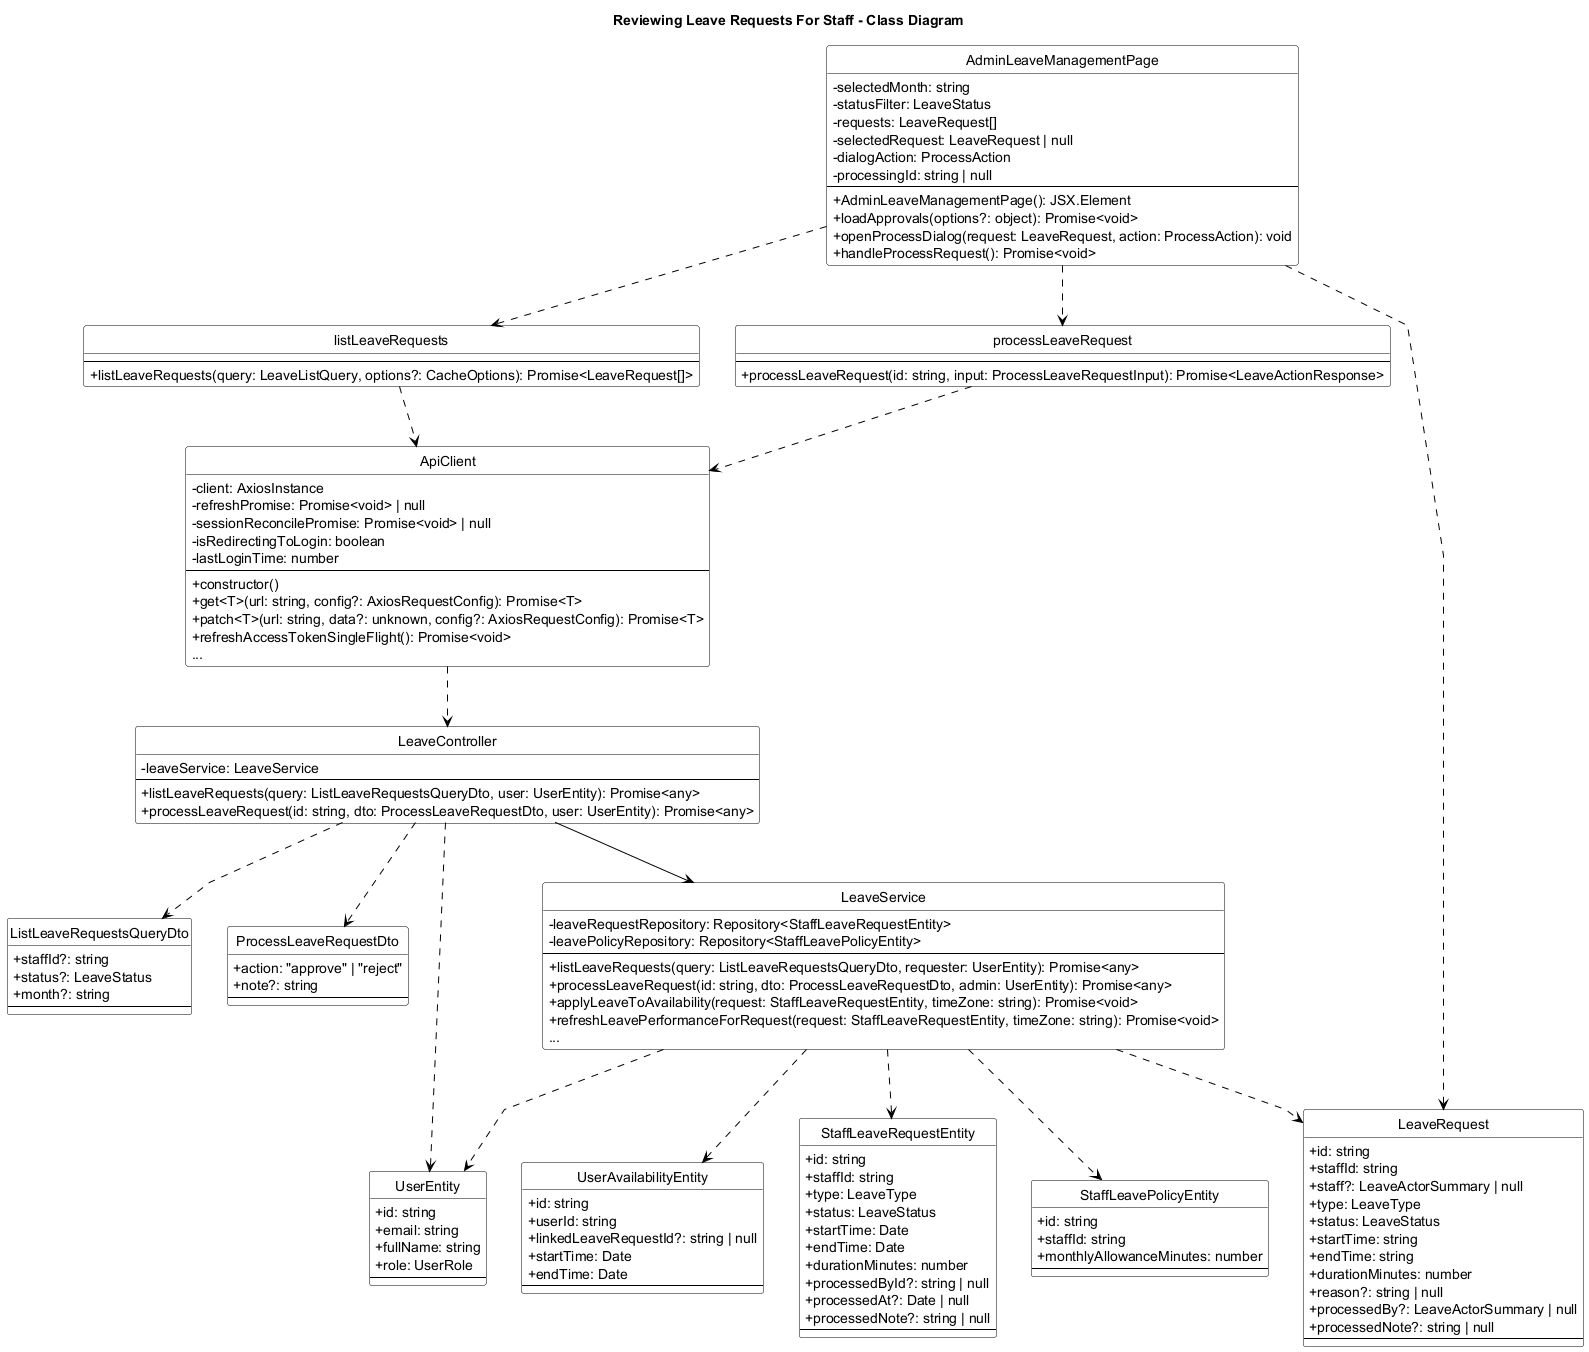

The diagram above was rendered by PlantUML. Its source (embedded in the PNG):
@startuml Reviewing_Leave_Requests_For_Staff_Class_Diagram
title Reviewing Leave Requests For Staff - Class Diagram
skinparam backgroundColor white
skinparam monochrome true
skinparam defaultFontColor black
skinparam ArrowColor black
skinparam classBorderColor black
skinparam classFontColor black
skinparam classBackgroundColor white
skinparam stereotypeFontColor black
skinparam linetype polyline
skinparam classAttributeIconSize 0
hide circle

skinparam classHeaderBackgroundColor white
skinparam classHeaderFontColor black

class AdminLeaveManagementPage {
    - selectedMonth: string
    - statusFilter: LeaveStatus
    - requests: LeaveRequest[]
    - selectedRequest: LeaveRequest | null
    - dialogAction: ProcessAction
    - processingId: string | null
    --
    + AdminLeaveManagementPage(): JSX.Element
    + loadApprovals(options?: object): Promise<void>
    + openProcessDialog(request: LeaveRequest, action: ProcessAction): void
    + handleProcessRequest(): Promise<void>
}

class listLeaveRequests {
    --
    + listLeaveRequests(query: LeaveListQuery, options?: CacheOptions): Promise<LeaveRequest[]>
}

class processLeaveRequest {
    --
    + processLeaveRequest(id: string, input: ProcessLeaveRequestInput): Promise<LeaveActionResponse>
}

class ApiClient {
    - client: AxiosInstance
    - refreshPromise: Promise<void> | null
    - sessionReconcilePromise: Promise<void> | null
    - isRedirectingToLogin: boolean
    - lastLoginTime: number
    --
    + constructor()
    + get<T>(url: string, config?: AxiosRequestConfig): Promise<T>
    + patch<T>(url: string, data?: unknown, config?: AxiosRequestConfig): Promise<T>
    + refreshAccessTokenSingleFlight(): Promise<void>
    ...
}

class LeaveController {
    - leaveService: LeaveService
    --
    + listLeaveRequests(query: ListLeaveRequestsQueryDto, user: UserEntity): Promise<any>
    + processLeaveRequest(id: string, dto: ProcessLeaveRequestDto, user: UserEntity): Promise<any>
}

class LeaveService {
    - leaveRequestRepository: Repository<StaffLeaveRequestEntity>
    - leavePolicyRepository: Repository<StaffLeavePolicyEntity>
    --
    + listLeaveRequests(query: ListLeaveRequestsQueryDto, requester: UserEntity): Promise<any>
    + processLeaveRequest(id: string, dto: ProcessLeaveRequestDto, admin: UserEntity): Promise<any>
    + applyLeaveToAvailability(request: StaffLeaveRequestEntity, timeZone: string): Promise<void>
    + refreshLeavePerformanceForRequest(request: StaffLeaveRequestEntity, timeZone: string): Promise<void>
    ...
}

class ListLeaveRequestsQueryDto {
    + staffId?: string
    + status?: LeaveStatus
    + month?: string
    --
}

class ProcessLeaveRequestDto {
    + action: "approve" | "reject"
    + note?: string
    --
}

class LeaveRequest {
    + id: string
    + staffId: string
    + staff?: LeaveActorSummary | null
    + type: LeaveType
    + status: LeaveStatus
    + startTime: string
    + endTime: string
    + durationMinutes: number
    + reason?: string | null
    + processedBy?: LeaveActorSummary | null
    + processedNote?: string | null
    --
}

class StaffLeaveRequestEntity {
    + id: string
    + staffId: string
    + type: LeaveType
    + status: LeaveStatus
    + startTime: Date
    + endTime: Date
    + durationMinutes: number
    + processedById?: string | null
    + processedAt?: Date | null
    + processedNote?: string | null
    --
}

class StaffLeavePolicyEntity {
    + id: string
    + staffId: string
    + monthlyAllowanceMinutes: number
    --
}

class UserAvailabilityEntity {
    + id: string
    + userId: string
    + linkedLeaveRequestId?: string | null
    + startTime: Date
    + endTime: Date
    --
}

class UserEntity {
    + id: string
    + email: string
    + fullName: string
    + role: UserRole
    --
}

AdminLeaveManagementPage ..> listLeaveRequests
AdminLeaveManagementPage ..> processLeaveRequest
AdminLeaveManagementPage ..> LeaveRequest

listLeaveRequests ..> ApiClient
processLeaveRequest ..> ApiClient
ApiClient ..> LeaveController

LeaveController --> LeaveService
LeaveController ..> ListLeaveRequestsQueryDto
LeaveController ..> ProcessLeaveRequestDto
LeaveController ..> UserEntity

LeaveService ..> StaffLeaveRequestEntity
LeaveService ..> StaffLeavePolicyEntity
LeaveService ..> UserAvailabilityEntity
LeaveService ..> UserEntity
LeaveService ..> LeaveRequest

@enduml